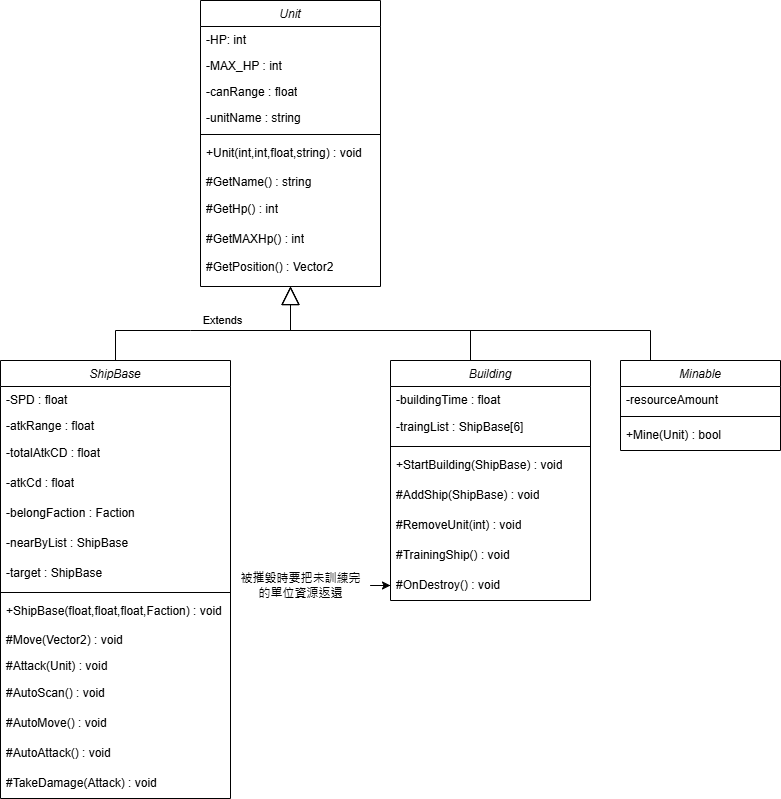

The diagram above was exported from draw.io. Its source (the exported page's mxGraphModel, read from the mxfile embedded in the PNG):
<mxGraphModel dx="743" dy="417" grid="1" gridSize="10" guides="1" tooltips="1" connect="1" arrows="1" fold="1" page="1" pageScale="1" pageWidth="827" pageHeight="1169" math="0" shadow="0">
  <root>
    <mxCell id="WIyWlLk6GJQsqaUBKTNV-0" />
    <mxCell id="WIyWlLk6GJQsqaUBKTNV-1" parent="WIyWlLk6GJQsqaUBKTNV-0" />
    <mxCell id="zkfFHV4jXpPFQw0GAbJ--0" value="Unit" style="swimlane;fontStyle=2;align=center;verticalAlign=top;childLayout=stackLayout;horizontal=1;startSize=26;horizontalStack=0;resizeParent=1;resizeLast=0;collapsible=1;marginBottom=0;rounded=0;shadow=0;strokeWidth=1;" parent="WIyWlLk6GJQsqaUBKTNV-1" vertex="1">
      <mxGeometry x="220" y="10" width="180" height="286" as="geometry">
        <mxRectangle x="230" y="140" width="160" height="26" as="alternateBounds" />
      </mxGeometry>
    </mxCell>
    <mxCell id="zkfFHV4jXpPFQw0GAbJ--1" value="-HP: int" style="text;align=left;verticalAlign=top;spacingLeft=4;spacingRight=4;overflow=hidden;rotatable=0;points=[[0,0.5],[1,0.5]];portConstraint=eastwest;" parent="zkfFHV4jXpPFQw0GAbJ--0" vertex="1">
      <mxGeometry y="26" width="180" height="26" as="geometry" />
    </mxCell>
    <mxCell id="zkfFHV4jXpPFQw0GAbJ--2" value="-MAX_HP : int" style="text;align=left;verticalAlign=top;spacingLeft=4;spacingRight=4;overflow=hidden;rotatable=0;points=[[0,0.5],[1,0.5]];portConstraint=eastwest;rounded=0;shadow=0;html=0;" parent="zkfFHV4jXpPFQw0GAbJ--0" vertex="1">
      <mxGeometry y="52" width="180" height="26" as="geometry" />
    </mxCell>
    <mxCell id="i-PgugR5y5Zvec6YwiOk-8" value="-canRange : float" style="text;strokeColor=none;fillColor=none;align=left;verticalAlign=top;spacingLeft=4;spacingRight=4;overflow=hidden;rotatable=0;points=[[0,0.5],[1,0.5]];portConstraint=eastwest;whiteSpace=wrap;html=1;" vertex="1" parent="zkfFHV4jXpPFQw0GAbJ--0">
      <mxGeometry y="78" width="180" height="26" as="geometry" />
    </mxCell>
    <mxCell id="zkfFHV4jXpPFQw0GAbJ--3" value="-unitName : string" style="text;align=left;verticalAlign=top;spacingLeft=4;spacingRight=4;overflow=hidden;rotatable=0;points=[[0,0.5],[1,0.5]];portConstraint=eastwest;rounded=0;shadow=0;html=0;" parent="zkfFHV4jXpPFQw0GAbJ--0" vertex="1">
      <mxGeometry y="104" width="180" height="26" as="geometry" />
    </mxCell>
    <mxCell id="zkfFHV4jXpPFQw0GAbJ--4" value="" style="line;html=1;strokeWidth=1;align=left;verticalAlign=middle;spacingTop=-1;spacingLeft=3;spacingRight=3;rotatable=0;labelPosition=right;points=[];portConstraint=eastwest;" parent="zkfFHV4jXpPFQw0GAbJ--0" vertex="1">
      <mxGeometry y="130" width="180" height="8" as="geometry" />
    </mxCell>
    <mxCell id="i-PgugR5y5Zvec6YwiOk-2" value="+Unit(int,int,float,string) : void" style="text;strokeColor=none;fillColor=none;align=left;verticalAlign=middle;spacingLeft=4;spacingRight=4;overflow=hidden;points=[[0,0.5],[1,0.5]];portConstraint=eastwest;rotatable=0;whiteSpace=wrap;html=1;" vertex="1" parent="zkfFHV4jXpPFQw0GAbJ--0">
      <mxGeometry y="138" width="180" height="30" as="geometry" />
    </mxCell>
    <mxCell id="zkfFHV4jXpPFQw0GAbJ--5" value="#GetName() : string" style="text;align=left;verticalAlign=top;spacingLeft=4;spacingRight=4;overflow=hidden;rotatable=0;points=[[0,0.5],[1,0.5]];portConstraint=eastwest;" parent="zkfFHV4jXpPFQw0GAbJ--0" vertex="1">
      <mxGeometry y="168" width="180" height="26" as="geometry" />
    </mxCell>
    <mxCell id="i-PgugR5y5Zvec6YwiOk-3" value="#GetHp() : int" style="text;strokeColor=none;fillColor=none;align=left;verticalAlign=middle;spacingLeft=4;spacingRight=4;overflow=hidden;points=[[0,0.5],[1,0.5]];portConstraint=eastwest;rotatable=0;whiteSpace=wrap;html=1;" vertex="1" parent="zkfFHV4jXpPFQw0GAbJ--0">
      <mxGeometry y="194" width="180" height="30" as="geometry" />
    </mxCell>
    <mxCell id="i-PgugR5y5Zvec6YwiOk-4" value="#GetMAXHp() : int" style="text;strokeColor=none;fillColor=none;align=left;verticalAlign=middle;spacingLeft=4;spacingRight=4;overflow=hidden;points=[[0,0.5],[1,0.5]];portConstraint=eastwest;rotatable=0;whiteSpace=wrap;html=1;" vertex="1" parent="zkfFHV4jXpPFQw0GAbJ--0">
      <mxGeometry y="224" width="180" height="30" as="geometry" />
    </mxCell>
    <mxCell id="i-PgugR5y5Zvec6YwiOk-5" value="#GetPosition() : Vector2" style="text;strokeColor=none;fillColor=none;align=left;verticalAlign=middle;spacingLeft=4;spacingRight=4;overflow=hidden;points=[[0,0.5],[1,0.5]];portConstraint=eastwest;rotatable=0;whiteSpace=wrap;html=1;" vertex="1" parent="zkfFHV4jXpPFQw0GAbJ--0">
      <mxGeometry y="254" width="180" height="26" as="geometry" />
    </mxCell>
    <mxCell id="zkfFHV4jXpPFQw0GAbJ--6" value="ShipBase" style="swimlane;fontStyle=2;align=center;verticalAlign=top;childLayout=stackLayout;horizontal=1;startSize=26;horizontalStack=0;resizeParent=1;resizeLast=0;collapsible=1;marginBottom=0;rounded=0;shadow=0;strokeWidth=1;" parent="WIyWlLk6GJQsqaUBKTNV-1" vertex="1">
      <mxGeometry x="20" y="370" width="230" height="438" as="geometry">
        <mxRectangle x="130" y="380" width="160" height="26" as="alternateBounds" />
      </mxGeometry>
    </mxCell>
    <mxCell id="zkfFHV4jXpPFQw0GAbJ--7" value="-SPD : float" style="text;align=left;verticalAlign=top;spacingLeft=4;spacingRight=4;overflow=hidden;rotatable=0;points=[[0,0.5],[1,0.5]];portConstraint=eastwest;" parent="zkfFHV4jXpPFQw0GAbJ--6" vertex="1">
      <mxGeometry y="26" width="230" height="26" as="geometry" />
    </mxCell>
    <mxCell id="zkfFHV4jXpPFQw0GAbJ--8" value="-atkRange : float" style="text;align=left;verticalAlign=top;spacingLeft=4;spacingRight=4;overflow=hidden;rotatable=0;points=[[0,0.5],[1,0.5]];portConstraint=eastwest;rounded=0;shadow=0;html=0;" parent="zkfFHV4jXpPFQw0GAbJ--6" vertex="1">
      <mxGeometry y="52" width="230" height="26" as="geometry" />
    </mxCell>
    <mxCell id="i-PgugR5y5Zvec6YwiOk-9" value="-totalAtkCD : float" style="text;strokeColor=none;fillColor=none;align=left;verticalAlign=middle;spacingLeft=4;spacingRight=4;overflow=hidden;points=[[0,0.5],[1,0.5]];portConstraint=eastwest;rotatable=0;whiteSpace=wrap;html=1;" vertex="1" parent="zkfFHV4jXpPFQw0GAbJ--6">
      <mxGeometry y="78" width="230" height="30" as="geometry" />
    </mxCell>
    <mxCell id="i-PgugR5y5Zvec6YwiOk-10" value="-atkCd : float" style="text;strokeColor=none;fillColor=none;align=left;verticalAlign=middle;spacingLeft=4;spacingRight=4;overflow=hidden;points=[[0,0.5],[1,0.5]];portConstraint=eastwest;rotatable=0;whiteSpace=wrap;html=1;" vertex="1" parent="zkfFHV4jXpPFQw0GAbJ--6">
      <mxGeometry y="108" width="230" height="30" as="geometry" />
    </mxCell>
    <mxCell id="i-PgugR5y5Zvec6YwiOk-11" value="-belongFaction : Faction" style="text;strokeColor=none;fillColor=none;align=left;verticalAlign=middle;spacingLeft=4;spacingRight=4;overflow=hidden;points=[[0,0.5],[1,0.5]];portConstraint=eastwest;rotatable=0;whiteSpace=wrap;html=1;" vertex="1" parent="zkfFHV4jXpPFQw0GAbJ--6">
      <mxGeometry y="138" width="230" height="30" as="geometry" />
    </mxCell>
    <mxCell id="i-PgugR5y5Zvec6YwiOk-12" value="-nearByList : ShipBase" style="text;strokeColor=none;fillColor=none;align=left;verticalAlign=middle;spacingLeft=4;spacingRight=4;overflow=hidden;points=[[0,0.5],[1,0.5]];portConstraint=eastwest;rotatable=0;whiteSpace=wrap;html=1;" vertex="1" parent="zkfFHV4jXpPFQw0GAbJ--6">
      <mxGeometry y="168" width="230" height="30" as="geometry" />
    </mxCell>
    <mxCell id="i-PgugR5y5Zvec6YwiOk-13" value="-target : ShipBase" style="text;strokeColor=none;fillColor=none;align=left;verticalAlign=middle;spacingLeft=4;spacingRight=4;overflow=hidden;points=[[0,0.5],[1,0.5]];portConstraint=eastwest;rotatable=0;whiteSpace=wrap;html=1;" vertex="1" parent="zkfFHV4jXpPFQw0GAbJ--6">
      <mxGeometry y="198" width="230" height="30" as="geometry" />
    </mxCell>
    <mxCell id="zkfFHV4jXpPFQw0GAbJ--9" value="" style="line;html=1;strokeWidth=1;align=left;verticalAlign=middle;spacingTop=-1;spacingLeft=3;spacingRight=3;rotatable=0;labelPosition=right;points=[];portConstraint=eastwest;" parent="zkfFHV4jXpPFQw0GAbJ--6" vertex="1">
      <mxGeometry y="228" width="230" height="8" as="geometry" />
    </mxCell>
    <mxCell id="i-PgugR5y5Zvec6YwiOk-25" value="+ShipBase(float,float,float,Faction) : void" style="text;strokeColor=none;fillColor=none;align=left;verticalAlign=middle;spacingLeft=4;spacingRight=4;overflow=hidden;points=[[0,0.5],[1,0.5]];portConstraint=eastwest;rotatable=0;whiteSpace=wrap;html=1;" vertex="1" parent="zkfFHV4jXpPFQw0GAbJ--6">
      <mxGeometry y="236" width="230" height="30" as="geometry" />
    </mxCell>
    <mxCell id="zkfFHV4jXpPFQw0GAbJ--10" value="#Move(Vector2) : void" style="text;align=left;verticalAlign=top;spacingLeft=4;spacingRight=4;overflow=hidden;rotatable=0;points=[[0,0.5],[1,0.5]];portConstraint=eastwest;fontStyle=0" parent="zkfFHV4jXpPFQw0GAbJ--6" vertex="1">
      <mxGeometry y="266" width="230" height="26" as="geometry" />
    </mxCell>
    <mxCell id="zkfFHV4jXpPFQw0GAbJ--11" value="#Attack(Unit) : void" style="text;align=left;verticalAlign=top;spacingLeft=4;spacingRight=4;overflow=hidden;rotatable=0;points=[[0,0.5],[1,0.5]];portConstraint=eastwest;" parent="zkfFHV4jXpPFQw0GAbJ--6" vertex="1">
      <mxGeometry y="292" width="230" height="26" as="geometry" />
    </mxCell>
    <mxCell id="i-PgugR5y5Zvec6YwiOk-14" value="#AutoScan() : void" style="text;strokeColor=none;fillColor=none;align=left;verticalAlign=middle;spacingLeft=4;spacingRight=4;overflow=hidden;points=[[0,0.5],[1,0.5]];portConstraint=eastwest;rotatable=0;whiteSpace=wrap;html=1;" vertex="1" parent="zkfFHV4jXpPFQw0GAbJ--6">
      <mxGeometry y="318" width="230" height="30" as="geometry" />
    </mxCell>
    <mxCell id="i-PgugR5y5Zvec6YwiOk-15" value="#AutoMove() : void" style="text;strokeColor=none;fillColor=none;align=left;verticalAlign=middle;spacingLeft=4;spacingRight=4;overflow=hidden;points=[[0,0.5],[1,0.5]];portConstraint=eastwest;rotatable=0;whiteSpace=wrap;html=1;" vertex="1" parent="zkfFHV4jXpPFQw0GAbJ--6">
      <mxGeometry y="348" width="230" height="30" as="geometry" />
    </mxCell>
    <mxCell id="i-PgugR5y5Zvec6YwiOk-17" value="#AutoAttack() : void" style="text;strokeColor=none;fillColor=none;align=left;verticalAlign=middle;spacingLeft=4;spacingRight=4;overflow=hidden;points=[[0,0.5],[1,0.5]];portConstraint=eastwest;rotatable=0;whiteSpace=wrap;html=1;" vertex="1" parent="zkfFHV4jXpPFQw0GAbJ--6">
      <mxGeometry y="378" width="230" height="30" as="geometry" />
    </mxCell>
    <mxCell id="i-PgugR5y5Zvec6YwiOk-16" value="#TakeDamage(Attack) : void" style="text;strokeColor=none;fillColor=none;align=left;verticalAlign=middle;spacingLeft=4;spacingRight=4;overflow=hidden;points=[[0,0.5],[1,0.5]];portConstraint=eastwest;rotatable=0;whiteSpace=wrap;html=1;" vertex="1" parent="zkfFHV4jXpPFQw0GAbJ--6">
      <mxGeometry y="408" width="230" height="30" as="geometry" />
    </mxCell>
    <mxCell id="i-PgugR5y5Zvec6YwiOk-19" style="edgeStyle=orthogonalEdgeStyle;rounded=0;orthogonalLoop=1;jettySize=auto;html=1;entryX=0.5;entryY=1;entryDx=0;entryDy=0;startArrow=none;startFill=0;endArrow=block;endFill=0;endSize=16;" edge="1" parent="WIyWlLk6GJQsqaUBKTNV-1" source="zkfFHV4jXpPFQw0GAbJ--13" target="zkfFHV4jXpPFQw0GAbJ--0">
      <mxGeometry relative="1" as="geometry">
        <mxPoint x="380" y="320" as="targetPoint" />
        <Array as="points">
          <mxPoint x="490" y="340" />
          <mxPoint x="310" y="340" />
        </Array>
      </mxGeometry>
    </mxCell>
    <mxCell id="zkfFHV4jXpPFQw0GAbJ--13" value="Building" style="swimlane;fontStyle=2;align=center;verticalAlign=top;childLayout=stackLayout;horizontal=1;startSize=26;horizontalStack=0;resizeParent=1;resizeLast=0;collapsible=1;marginBottom=0;rounded=0;shadow=0;strokeWidth=1;" parent="WIyWlLk6GJQsqaUBKTNV-1" vertex="1">
      <mxGeometry x="410" y="370" width="200" height="240" as="geometry">
        <mxRectangle x="340" y="380" width="170" height="26" as="alternateBounds" />
      </mxGeometry>
    </mxCell>
    <mxCell id="zkfFHV4jXpPFQw0GAbJ--14" value="-buildingTime : float" style="text;align=left;verticalAlign=top;spacingLeft=4;spacingRight=4;overflow=hidden;rotatable=0;points=[[0,0.5],[1,0.5]];portConstraint=eastwest;" parent="zkfFHV4jXpPFQw0GAbJ--13" vertex="1">
      <mxGeometry y="26" width="200" height="26" as="geometry" />
    </mxCell>
    <mxCell id="i-PgugR5y5Zvec6YwiOk-26" value="-traingList : ShipBase[6]" style="text;strokeColor=none;fillColor=none;align=left;verticalAlign=middle;spacingLeft=4;spacingRight=4;overflow=hidden;points=[[0,0.5],[1,0.5]];portConstraint=eastwest;rotatable=0;whiteSpace=wrap;html=1;" vertex="1" parent="zkfFHV4jXpPFQw0GAbJ--13">
      <mxGeometry y="52" width="200" height="30" as="geometry" />
    </mxCell>
    <mxCell id="zkfFHV4jXpPFQw0GAbJ--15" value="" style="line;html=1;strokeWidth=1;align=left;verticalAlign=middle;spacingTop=-1;spacingLeft=3;spacingRight=3;rotatable=0;labelPosition=right;points=[];portConstraint=eastwest;" parent="zkfFHV4jXpPFQw0GAbJ--13" vertex="1">
      <mxGeometry y="82" width="200" height="8" as="geometry" />
    </mxCell>
    <mxCell id="i-PgugR5y5Zvec6YwiOk-29" value="+StartBuilding(ShipBase) : void" style="text;strokeColor=none;fillColor=none;align=left;verticalAlign=middle;spacingLeft=4;spacingRight=4;overflow=hidden;points=[[0,0.5],[1,0.5]];portConstraint=eastwest;rotatable=0;whiteSpace=wrap;html=1;" vertex="1" parent="zkfFHV4jXpPFQw0GAbJ--13">
      <mxGeometry y="90" width="200" height="30" as="geometry" />
    </mxCell>
    <mxCell id="i-PgugR5y5Zvec6YwiOk-27" value="#AddShip(ShipBase) : void" style="text;strokeColor=none;fillColor=none;align=left;verticalAlign=middle;spacingLeft=4;spacingRight=4;overflow=hidden;points=[[0,0.5],[1,0.5]];portConstraint=eastwest;rotatable=0;whiteSpace=wrap;html=1;" vertex="1" parent="zkfFHV4jXpPFQw0GAbJ--13">
      <mxGeometry y="120" width="200" height="30" as="geometry" />
    </mxCell>
    <mxCell id="i-PgugR5y5Zvec6YwiOk-28" value="#RemoveUnit(int) : void" style="text;strokeColor=none;fillColor=none;align=left;verticalAlign=middle;spacingLeft=4;spacingRight=4;overflow=hidden;points=[[0,0.5],[1,0.5]];portConstraint=eastwest;rotatable=0;whiteSpace=wrap;html=1;" vertex="1" parent="zkfFHV4jXpPFQw0GAbJ--13">
      <mxGeometry y="150" width="200" height="30" as="geometry" />
    </mxCell>
    <mxCell id="i-PgugR5y5Zvec6YwiOk-30" value="#TrainingShip() : void" style="text;strokeColor=none;fillColor=none;align=left;verticalAlign=middle;spacingLeft=4;spacingRight=4;overflow=hidden;points=[[0,0.5],[1,0.5]];portConstraint=eastwest;rotatable=0;whiteSpace=wrap;html=1;" vertex="1" parent="zkfFHV4jXpPFQw0GAbJ--13">
      <mxGeometry y="180" width="200" height="30" as="geometry" />
    </mxCell>
    <mxCell id="i-PgugR5y5Zvec6YwiOk-31" value="#OnDestroy() : void" style="text;strokeColor=none;fillColor=none;align=left;verticalAlign=middle;spacingLeft=4;spacingRight=4;overflow=hidden;points=[[0,0.5],[1,0.5]];portConstraint=eastwest;rotatable=0;whiteSpace=wrap;html=1;" vertex="1" parent="zkfFHV4jXpPFQw0GAbJ--13">
      <mxGeometry y="210" width="200" height="30" as="geometry" />
    </mxCell>
    <mxCell id="i-PgugR5y5Zvec6YwiOk-6" value="Extends" style="endArrow=block;endSize=16;endFill=0;html=1;rounded=0;entryX=0.5;entryY=1;entryDx=0;entryDy=0;exitX=0.5;exitY=0;exitDx=0;exitDy=0;strokeColor=default;" edge="1" parent="WIyWlLk6GJQsqaUBKTNV-1" source="zkfFHV4jXpPFQw0GAbJ--6" target="zkfFHV4jXpPFQw0GAbJ--0">
      <mxGeometry x="0.1034" y="10" width="160" relative="1" as="geometry">
        <mxPoint x="210" y="400" as="sourcePoint" />
        <mxPoint x="290" y="310" as="targetPoint" />
        <Array as="points">
          <mxPoint x="135" y="340" />
          <mxPoint x="210" y="340" />
          <mxPoint x="310" y="340" />
        </Array>
        <mxPoint as="offset" />
      </mxGeometry>
    </mxCell>
    <mxCell id="i-PgugR5y5Zvec6YwiOk-23" style="edgeStyle=orthogonalEdgeStyle;rounded=0;orthogonalLoop=1;jettySize=auto;html=1;entryX=0.5;entryY=1;entryDx=0;entryDy=0;endArrow=block;endFill=0;endSize=16;" edge="1" parent="WIyWlLk6GJQsqaUBKTNV-1" source="i-PgugR5y5Zvec6YwiOk-20" target="zkfFHV4jXpPFQw0GAbJ--0">
      <mxGeometry relative="1" as="geometry">
        <mxPoint x="340" y="310" as="targetPoint" />
        <Array as="points">
          <mxPoint x="670" y="340" />
          <mxPoint x="310" y="340" />
        </Array>
      </mxGeometry>
    </mxCell>
    <mxCell id="i-PgugR5y5Zvec6YwiOk-20" value="Minable" style="swimlane;fontStyle=2;align=center;verticalAlign=top;childLayout=stackLayout;horizontal=1;startSize=26;horizontalStack=0;resizeParent=1;resizeLast=0;collapsible=1;marginBottom=0;rounded=0;shadow=0;strokeWidth=1;" vertex="1" parent="WIyWlLk6GJQsqaUBKTNV-1">
      <mxGeometry x="640" y="370" width="160" height="90" as="geometry">
        <mxRectangle x="340" y="380" width="170" height="26" as="alternateBounds" />
      </mxGeometry>
    </mxCell>
    <mxCell id="i-PgugR5y5Zvec6YwiOk-21" value="-resourceAmount" style="text;align=left;verticalAlign=top;spacingLeft=4;spacingRight=4;overflow=hidden;rotatable=0;points=[[0,0.5],[1,0.5]];portConstraint=eastwest;" vertex="1" parent="i-PgugR5y5Zvec6YwiOk-20">
      <mxGeometry y="26" width="160" height="26" as="geometry" />
    </mxCell>
    <mxCell id="i-PgugR5y5Zvec6YwiOk-22" value="" style="line;html=1;strokeWidth=1;align=left;verticalAlign=middle;spacingTop=-1;spacingLeft=3;spacingRight=3;rotatable=0;labelPosition=right;points=[];portConstraint=eastwest;" vertex="1" parent="i-PgugR5y5Zvec6YwiOk-20">
      <mxGeometry y="52" width="160" height="8" as="geometry" />
    </mxCell>
    <mxCell id="i-PgugR5y5Zvec6YwiOk-24" value="+Mine(Unit) : bool" style="text;strokeColor=none;fillColor=none;align=left;verticalAlign=middle;spacingLeft=4;spacingRight=4;overflow=hidden;points=[[0,0.5],[1,0.5]];portConstraint=eastwest;rotatable=0;whiteSpace=wrap;html=1;" vertex="1" parent="i-PgugR5y5Zvec6YwiOk-20">
      <mxGeometry y="60" width="160" height="30" as="geometry" />
    </mxCell>
    <mxCell id="i-PgugR5y5Zvec6YwiOk-36" style="edgeStyle=orthogonalEdgeStyle;rounded=0;orthogonalLoop=1;jettySize=auto;html=1;" edge="1" parent="WIyWlLk6GJQsqaUBKTNV-1" source="i-PgugR5y5Zvec6YwiOk-34" target="i-PgugR5y5Zvec6YwiOk-31">
      <mxGeometry relative="1" as="geometry" />
    </mxCell>
    <mxCell id="i-PgugR5y5Zvec6YwiOk-34" value="被摧毀時要把未訓練完&lt;div&gt;的單位資源返還&lt;/div&gt;" style="text;html=1;align=center;verticalAlign=middle;resizable=0;points=[];autosize=1;strokeColor=none;fillColor=none;" vertex="1" parent="WIyWlLk6GJQsqaUBKTNV-1">
      <mxGeometry x="250" y="575" width="140" height="40" as="geometry" />
    </mxCell>
  </root>
</mxGraphModel>